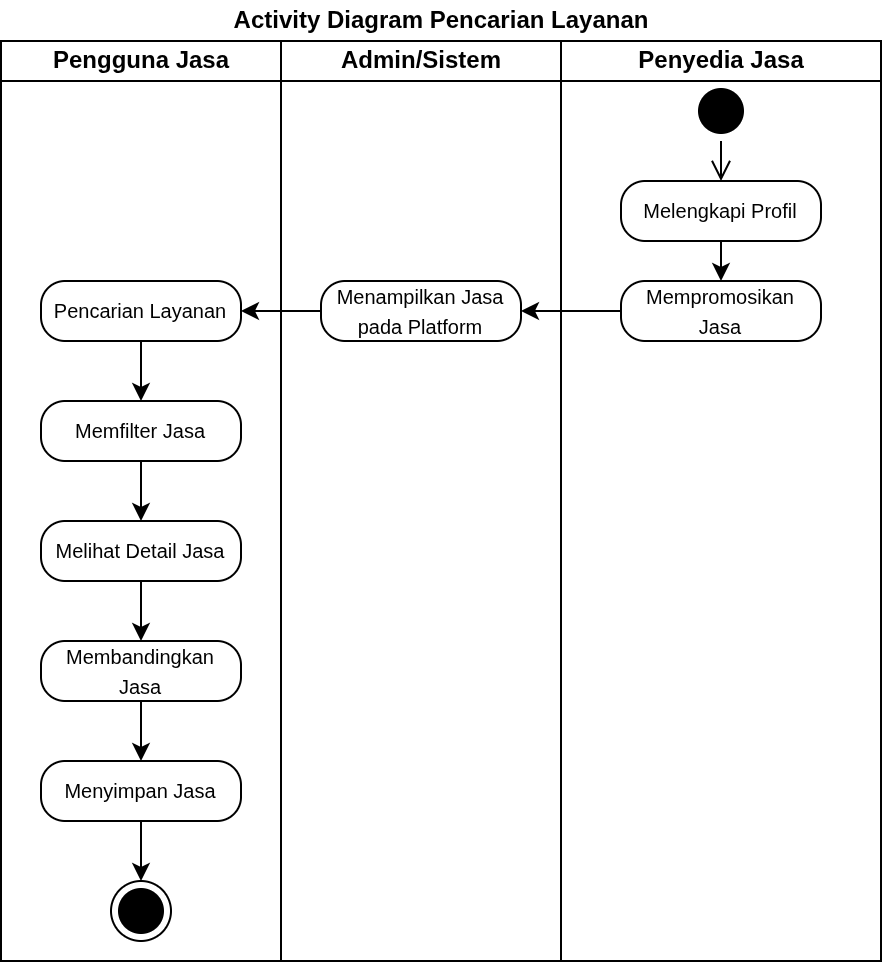

The diagram above was exported from draw.io. Its source (the exported page's mxGraphModel, read from the mxfile embedded in the PNG):
<mxGraphModel dx="566" dy="648" grid="1" gridSize="10" guides="1" tooltips="1" connect="1" arrows="1" fold="1" page="1" pageScale="1" pageWidth="827" pageHeight="1169" math="0" shadow="0">
  <root>
    <mxCell id="zY3VyUT9Y8lRGqWuSvYI-0" />
    <mxCell id="zY3VyUT9Y8lRGqWuSvYI-1" parent="zY3VyUT9Y8lRGqWuSvYI-0" />
    <mxCell id="zY3VyUT9Y8lRGqWuSvYI-2" parent="zY3VyUT9Y8lRGqWuSvYI-1" style="swimlane;childLayout=stackLayout;resizeParent=1;resizeParentMax=0;startSize=20;html=1;fillColor=none;strokeColor=none;" value="Activity Diagram Pencarian Layanan" vertex="1">
      <mxGeometry height="480" width="440" x="70" y="60" as="geometry" />
    </mxCell>
    <mxCell id="zY3VyUT9Y8lRGqWuSvYI-3" parent="zY3VyUT9Y8lRGqWuSvYI-2" style="swimlane;startSize=20;html=1;" value="Pengguna Jasa" vertex="1">
      <mxGeometry height="460" width="140" y="20" as="geometry">
        <mxRectangle height="690" width="40" y="20" as="alternateBounds" />
      </mxGeometry>
    </mxCell>
    <mxCell id="zY3VyUT9Y8lRGqWuSvYI-4" parent="zY3VyUT9Y8lRGqWuSvYI-3" style="ellipse;html=1;shape=startState;fillColor=light-dark(#000000,#FFFFFF);strokeColor=#000000;" value="" vertex="1">
      <mxGeometry height="30" width="30" x="345" y="20" as="geometry" />
    </mxCell>
    <mxCell id="zY3VyUT9Y8lRGqWuSvYI-5" edge="1" parent="zY3VyUT9Y8lRGqWuSvYI-3" source="zY3VyUT9Y8lRGqWuSvYI-6" style="edgeStyle=orthogonalEdgeStyle;rounded=0;orthogonalLoop=1;jettySize=auto;html=1;" target="zY3VyUT9Y8lRGqWuSvYI-8" value="">
      <mxGeometry relative="1" as="geometry">
        <Array as="points">
          <mxPoint x="355" y="100" />
          <mxPoint x="355" y="100" />
        </Array>
      </mxGeometry>
    </mxCell>
    <mxCell id="zY3VyUT9Y8lRGqWuSvYI-6" parent="zY3VyUT9Y8lRGqWuSvYI-3" style="rounded=1;whiteSpace=wrap;html=1;arcSize=40;fontColor=#000000;fillColor=default;strokeColor=default;" value="&lt;span style=&quot;font-size: 10px;&quot;&gt;Melengkapi Profil&lt;/span&gt;" vertex="1">
      <mxGeometry height="30" width="100" x="310" y="70" as="geometry" />
    </mxCell>
    <mxCell id="zY3VyUT9Y8lRGqWuSvYI-7" edge="1" parent="zY3VyUT9Y8lRGqWuSvYI-3" source="zY3VyUT9Y8lRGqWuSvYI-4" style="edgeStyle=orthogonalEdgeStyle;html=1;verticalAlign=bottom;endArrow=open;endSize=8;strokeColor=default;rounded=0;" target="zY3VyUT9Y8lRGqWuSvYI-6" value="">
      <mxGeometry relative="1" as="geometry">
        <mxPoint x="335" y="80" as="targetPoint" />
      </mxGeometry>
    </mxCell>
    <mxCell id="zY3VyUT9Y8lRGqWuSvYI-8" parent="zY3VyUT9Y8lRGqWuSvYI-3" style="rounded=1;whiteSpace=wrap;html=1;arcSize=40;fontColor=#000000;fillColor=default;strokeColor=default;" value="&lt;span style=&quot;font-size: 10px;&quot;&gt;Mempromosikan&lt;/span&gt;&lt;div&gt;&lt;span style=&quot;font-size: 10px;&quot;&gt;Jasa&lt;/span&gt;&lt;/div&gt;" vertex="1">
      <mxGeometry height="30" width="100" x="310" y="120" as="geometry" />
    </mxCell>
    <mxCell id="qKlUNcSc91NJ-D8DS1KE-0" parent="zY3VyUT9Y8lRGqWuSvYI-3" style="rounded=1;whiteSpace=wrap;html=1;arcSize=40;fontColor=#000000;fillColor=default;strokeColor=default;" value="&lt;span style=&quot;font-size: 10px;&quot;&gt;Pencarian Layanan&lt;/span&gt;" vertex="1">
      <mxGeometry height="30" width="100" x="20" y="120" as="geometry" />
    </mxCell>
    <mxCell id="qKlUNcSc91NJ-D8DS1KE-1" parent="zY3VyUT9Y8lRGqWuSvYI-3" style="rounded=1;whiteSpace=wrap;html=1;arcSize=40;fontColor=#000000;fillColor=default;strokeColor=default;" value="&lt;span style=&quot;font-size: 10px;&quot;&gt;Memfilter Jasa&lt;/span&gt;" vertex="1">
      <mxGeometry height="30" width="100" x="20" y="180" as="geometry" />
    </mxCell>
    <mxCell id="qKlUNcSc91NJ-D8DS1KE-2" parent="zY3VyUT9Y8lRGqWuSvYI-3" style="rounded=1;whiteSpace=wrap;html=1;arcSize=40;fontColor=#000000;fillColor=default;strokeColor=default;" value="&lt;span style=&quot;font-size: 10px;&quot;&gt;Melihat Detail Jasa&lt;/span&gt;" vertex="1">
      <mxGeometry height="30" width="100" x="20" y="240" as="geometry" />
    </mxCell>
    <mxCell id="qKlUNcSc91NJ-D8DS1KE-3" parent="zY3VyUT9Y8lRGqWuSvYI-3" style="rounded=1;whiteSpace=wrap;html=1;arcSize=40;fontColor=#000000;fillColor=default;strokeColor=default;" value="&lt;span style=&quot;font-size: 10px;&quot;&gt;Membandingkan&lt;/span&gt;&lt;div&gt;&lt;span style=&quot;font-size: 10px;&quot;&gt;Jasa&lt;/span&gt;&lt;/div&gt;" vertex="1">
      <mxGeometry height="30" width="100" x="20" y="300" as="geometry" />
    </mxCell>
    <mxCell id="qKlUNcSc91NJ-D8DS1KE-4" parent="zY3VyUT9Y8lRGqWuSvYI-3" style="rounded=1;whiteSpace=wrap;html=1;arcSize=40;fontColor=#000000;fillColor=default;strokeColor=default;" value="&lt;span style=&quot;font-size: 10px;&quot;&gt;Menyimpan Jasa&lt;/span&gt;" vertex="1">
      <mxGeometry height="30" width="100" x="20" y="360" as="geometry" />
    </mxCell>
    <mxCell id="qKlUNcSc91NJ-D8DS1KE-5" edge="1" parent="zY3VyUT9Y8lRGqWuSvYI-3" source="qKlUNcSc91NJ-D8DS1KE-0" style="endArrow=classic;html=1;rounded=0;exitX=0.5;exitY=1;exitDx=0;exitDy=0;fillColor=default;strokeColor=default;entryX=0.5;entryY=0;entryDx=0;entryDy=0;" target="qKlUNcSc91NJ-D8DS1KE-1" value="">
      <mxGeometry height="50" relative="1" width="50" as="geometry">
        <mxPoint x="330.0000000000001" y="330" as="sourcePoint" />
        <mxPoint x="330" y="360" as="targetPoint" />
      </mxGeometry>
    </mxCell>
    <mxCell id="qKlUNcSc91NJ-D8DS1KE-6" edge="1" parent="zY3VyUT9Y8lRGqWuSvYI-3" source="qKlUNcSc91NJ-D8DS1KE-1" style="endArrow=classic;html=1;rounded=0;exitX=0.5;exitY=1;exitDx=0;exitDy=0;fillColor=default;strokeColor=default;" target="qKlUNcSc91NJ-D8DS1KE-2" value="">
      <mxGeometry height="50" relative="1" width="50" as="geometry">
        <mxPoint x="70" y="170" as="sourcePoint" />
        <mxPoint x="70" y="200" as="targetPoint" />
      </mxGeometry>
    </mxCell>
    <mxCell id="qKlUNcSc91NJ-D8DS1KE-7" edge="1" parent="zY3VyUT9Y8lRGqWuSvYI-3" source="qKlUNcSc91NJ-D8DS1KE-2" style="endArrow=classic;html=1;rounded=0;exitX=0.5;exitY=1;exitDx=0;exitDy=0;fillColor=default;strokeColor=default;entryX=0.5;entryY=0;entryDx=0;entryDy=0;" target="qKlUNcSc91NJ-D8DS1KE-3" value="">
      <mxGeometry height="50" relative="1" width="50" as="geometry">
        <mxPoint x="70" y="230" as="sourcePoint" />
        <mxPoint x="70" y="260" as="targetPoint" />
      </mxGeometry>
    </mxCell>
    <mxCell id="qKlUNcSc91NJ-D8DS1KE-9" edge="1" parent="zY3VyUT9Y8lRGqWuSvYI-3" source="qKlUNcSc91NJ-D8DS1KE-3" style="endArrow=classic;html=1;rounded=0;exitX=0.5;exitY=1;exitDx=0;exitDy=0;fillColor=default;strokeColor=default;entryX=0.5;entryY=0;entryDx=0;entryDy=0;" target="qKlUNcSc91NJ-D8DS1KE-4" value="">
      <mxGeometry height="50" relative="1" width="50" as="geometry">
        <mxPoint x="70" y="280" as="sourcePoint" />
        <mxPoint x="70" y="310" as="targetPoint" />
      </mxGeometry>
    </mxCell>
    <mxCell id="zY3VyUT9Y8lRGqWuSvYI-53" parent="zY3VyUT9Y8lRGqWuSvYI-3" style="ellipse;html=1;shape=endState;fillColor=#000000;strokeColor=default;" value="" vertex="1">
      <mxGeometry height="30" width="30" x="55" y="420" as="geometry" />
    </mxCell>
    <mxCell id="zY3VyUT9Y8lRGqWuSvYI-52" edge="1" parent="zY3VyUT9Y8lRGqWuSvYI-3" source="qKlUNcSc91NJ-D8DS1KE-4" style="endArrow=classic;html=1;rounded=0;exitX=0.5;exitY=1;exitDx=0;exitDy=0;fillColor=default;strokeColor=default;" target="zY3VyUT9Y8lRGqWuSvYI-53" value="">
      <mxGeometry height="50" relative="1" width="50" as="geometry">
        <mxPoint x="210" y="700" as="sourcePoint" />
        <mxPoint x="210" y="750" as="targetPoint" />
      </mxGeometry>
    </mxCell>
    <mxCell id="zY3VyUT9Y8lRGqWuSvYI-32" parent="zY3VyUT9Y8lRGqWuSvYI-2" style="swimlane;startSize=20;html=1;fillColor=default;strokeColor=default;" value="Admin/Sistem" vertex="1">
      <mxGeometry height="460" width="140" x="140" y="20" as="geometry" />
    </mxCell>
    <mxCell id="qKlUNcSc91NJ-D8DS1KE-10" parent="zY3VyUT9Y8lRGqWuSvYI-32" style="rounded=1;whiteSpace=wrap;html=1;arcSize=40;fontColor=#000000;fillColor=default;strokeColor=default;" value="&lt;span style=&quot;font-size: 10px;&quot;&gt;Menampilkan Jasa pada Platform&lt;/span&gt;" vertex="1">
      <mxGeometry height="30" width="100" x="20" y="120" as="geometry" />
    </mxCell>
    <mxCell id="zY3VyUT9Y8lRGqWuSvYI-46" parent="zY3VyUT9Y8lRGqWuSvYI-2" style="swimlane;startSize=20;html=1;fillColor=light-dark(#FFFFFF,#FFFFFF);" value="Penyedia Jasa" vertex="1">
      <mxGeometry height="460" width="160" x="280" y="20" as="geometry" />
    </mxCell>
    <mxCell id="zY3VyUT9Y8lRGqWuSvYI-10" edge="1" parent="zY3VyUT9Y8lRGqWuSvYI-2" source="zY3VyUT9Y8lRGqWuSvYI-8" style="rounded=0;orthogonalLoop=1;jettySize=auto;html=1;fillColor=default;strokeColor=default;exitX=0;exitY=0.5;exitDx=0;exitDy=0;entryX=1;entryY=0.5;entryDx=0;entryDy=0;" target="qKlUNcSc91NJ-D8DS1KE-10" value="">
      <mxGeometry relative="1" as="geometry">
        <mxPoint x="360" y="170" as="sourcePoint" />
        <mxPoint x="120" y="155" as="targetPoint" />
      </mxGeometry>
    </mxCell>
    <mxCell id="qKlUNcSc91NJ-D8DS1KE-11" edge="1" parent="zY3VyUT9Y8lRGqWuSvYI-2" source="qKlUNcSc91NJ-D8DS1KE-10" style="rounded=0;orthogonalLoop=1;jettySize=auto;html=1;fillColor=default;strokeColor=default;exitX=0;exitY=0.5;exitDx=0;exitDy=0;entryX=1;entryY=0.5;entryDx=0;entryDy=0;" target="qKlUNcSc91NJ-D8DS1KE-0" value="">
      <mxGeometry relative="1" as="geometry">
        <mxPoint x="340" y="150" as="sourcePoint" />
        <mxPoint x="290" y="150" as="targetPoint" />
      </mxGeometry>
    </mxCell>
  </root>
</mxGraphModel>